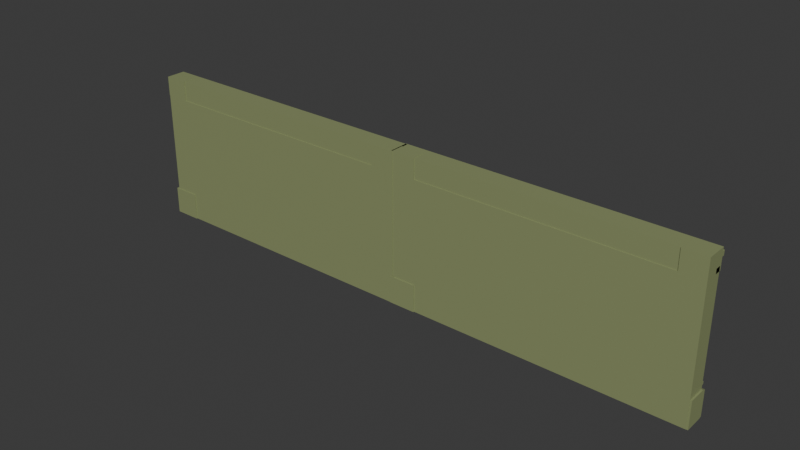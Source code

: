 # Source: InteriorIglesia.blend  (saved by Blender 4.0.36; exported with 4.5.12 LTS)
import bpy
from mathutils import Matrix  # noqa: F401  (used for matrix-valued properties, if any)

bpy.ops.wm.read_factory_settings(use_empty=True)
scene = bpy.context.scene
scene.name = 'Scene'

# ---- collections
col_collection = bpy.data.collections.new('Collection'); scene.collection.children.link(col_collection)

# ---- materials (node trees are filled in below, after node groups)
mat_material_001 = bpy.data.materials.new('Material.001')
mat_material_001.use_transparent_shadow = False

# ---- material node trees
mat_material_001.use_nodes = True; mat_material_001.node_tree.nodes.clear()
_N = mat_material_001.node_tree.nodes; _L = mat_material_001.node_tree.links
n0 = _N.new('ShaderNodeBsdfPrincipled'); n0.name = 'BSDF Principista'; n0.location = (10, 300)
n0.inputs[0].default_value = (0.2596, 0.2979, 0.1388, 1.0)
n0.inputs[3].default_value = 1.45
n1 = _N.new('ShaderNodeOutputMaterial'); n1.name = 'Material'; n1.location = (300, 300)
_L.new(n0.outputs[0], n1.inputs[0])
n1.is_active_output = True

# ---- world
world_world = bpy.data.worlds.new('World'); scene.world = world_world
world_world.use_nodes = True; world_world.node_tree.nodes.clear()
_N = world_world.node_tree.nodes; _L = world_world.node_tree.links
n0 = _N.new('ShaderNodeOutputWorld'); n0.name = 'World Output'; n0.location = (300, 300)
n1 = _N.new('ShaderNodeBackground'); n1.name = 'Background'; n1.location = (10, 300)
n1.inputs[0].default_value = (0.05088, 0.05088, 0.05088, 1.0)
_L.new(n1.outputs[0], n0.inputs[0])
n0.is_active_output = True
world_world.color = (0.05088, 0.05088, 0.05088)
world_world.use_sun_shadow = False
world_world.sun_shadow_jitter_overblur = 0.0

# ---- meshes
me_cubo_001 = bpy.data.meshes.new('Cubo.001')
me_cubo_001.from_pydata([(-6.578, -0.3002, -0.3114), (-6.578, -0.3002, 18.43), (-6.578, 0.3002, -0.3114), (-6.578, 0.3002, 18.43), (6.578, -0.3002, -0.3114), (6.578, -0.3002, 18.43), (6.578, 0.3002, -0.3114), (6.578, 0.3002, 18.43), (5.535, 0.369, -0.3114), (5.536, 0.3002, 18.43), (5.536, -0.3002, -0.3114), (5.536, -0.3002, 18.43), (-5.512, 0.369, -0.3114), (-5.511, -0.3002, 18.43), (-5.511, 0.3002, 18.43), (-5.511, -0.3002, -0.3114), (-6.681, -0.3399, -0.3231), (-6.681, -0.3399, 3.628), (-5.447, -0.3399, -0.3231), (-5.447, -0.3399, 3.628), (5.412, -0.2849, -0.3231), (5.412, -0.2849, 3.628), (6.646, -0.2849, -0.3231), (6.646, -0.2849, 3.628), (-6.681, 0.4987, 3.628), (-6.681, 0.6172, 3.509), (-6.681, 0.544, 3.619), (-6.681, 0.5825, 3.593), (-6.681, 0.6082, 3.554), (-5.447, 0.6172, 3.509), (-5.447, 0.4987, 3.628), (-5.447, 0.6082, 3.554), (-5.447, 0.5825, 3.593), (-5.447, 0.544, 3.619), (5.412, 0.4512, 3.628), (5.41, 0.6726, 3.462), (5.412, 0.5147, 3.615), (5.412, 0.5686, 3.579), (5.412, 0.6046, 3.525), (6.645, 0.6726, 3.462), (6.646, 0.4512, 3.628), (6.646, 0.6046, 3.525), (6.646, 0.5686, 3.579), (6.646, 0.5147, 3.615), (5.41, 0.6726, -0.2153), (5.412, 0.5095, -0.3231), (5.412, 0.609, -0.2566), (5.412, 0.5857, -0.2915), (5.412, 0.5507, -0.3149), (6.646, 0.5095, -0.3231), (6.645, 0.6726, -0.2153), (6.646, 0.5507, -0.3149), (6.646, 0.5857, -0.2915), (6.646, 0.609, -0.2566), (-6.681, 0.6172, -0.1766), (-6.681, 0.4707, -0.3231), (-6.681, 0.61, -0.2218), (-6.681, 0.5892, -0.2627), (-6.681, 0.5568, -0.2951), (-6.681, 0.516, -0.3159), (-5.447, 0.4707, -0.3231), (-5.447, 0.6172, -0.1766), (-5.447, 0.516, -0.3159), (-5.447, 0.5568, -0.2951), (-5.447, 0.5892, -0.2627), (-5.447, 0.61, -0.2218), (-6.577, 0.453, 18.43), (-6.578, 0.4134, -0.3114), (-5.511, 0.4134, -0.3114), (-5.51, 0.453, 18.43), (5.536, 0.5504, 18.43), (6.578, 0.5504, 18.43), (6.578, 0.5504, -0.3114), (5.536, 0.5504, -0.3114), (-6.578, -0.3002, 4.52), (-6.578, 0.3002, 4.52), (6.578, 0.3002, 4.52), (6.578, -0.3002, 4.52), (5.536, -0.3002, 4.52), (5.536, 0.3002, 4.52), (-5.511, 0.3002, 4.52), (-5.511, -0.3002, 4.52), (-6.577, 0.453, 4.52), (-5.51, 0.453, 4.52), (6.578, 0.5504, 4.52), (5.536, 0.5504, 4.52), (-6.578, 0.3002, 4.159), (6.578, 0.3002, 4.159), (6.578, -0.3002, 4.159), (5.536, -0.3002, 4.159), (5.535, 0.369, 4.159), (-5.512, 0.369, 4.159), (-5.511, -0.3002, 4.159), (-6.578, 0.4134, 4.159), (-5.511, 0.4134, 4.159), (6.578, 0.5504, 4.159), (5.536, 0.5504, 4.159), (-6.578, -0.3002, 4.159), (5.536, 0.6208, 4.52), (6.578, 0.6208, 4.52), (-6.578, 0.5133, 4.52), (-5.511, 0.5133, 4.52), (-5.511, 0.4186, 4.52), (5.536, 0.4186, 4.52), (5.536, 0.4186, 4.159), (-5.511, 0.4186, 4.159), (-6.578, 0.5133, 4.159), (-5.511, 0.5133, 4.159), (6.578, 0.6208, 4.159), (5.536, 0.6208, 4.159), (5.536, 0.3002, 20.08), (6.578, 0.3002, 20.08), (6.578, -0.3002, 20.08), (5.536, -0.3002, 20.08), (-6.578, -0.3002, 20.12), (-6.578, 0.3002, 20.12), (-5.511, -0.3002, 20.12), (-5.511, 0.3002, 20.12), (5.536, 0.3002, 19.1), (6.578, 0.3002, 19.1), (5.536, 0.5504, 19.1), (6.578, 0.5504, 19.1), (-6.578, 0.3002, 19.0), (-5.511, 0.3002, 19.0), (-6.578, 0.4134, 19.0), (-5.511, 0.4134, 19.0), (5.536, 0.6258, 18.43), (6.578, 0.6258, 18.43), (5.536, 0.6258, 20.08), (6.578, 0.6258, 20.08), (-6.641, 0.3002, 18.43), (-6.641, 0.3002, 20.08), (-6.641, 0.6258, 18.43), (-6.641, 0.6258, 20.08), (5.536, -0.2651, 18.43), (5.536, -0.2651, 20.08), (-6.641, -0.2651, 18.43), (-6.641, -0.2651, 20.08), (5.536, 0.3002, 20.74), (6.578, 0.3002, 20.74), (6.578, -0.3002, 20.74), (5.536, -0.3002, 20.74), (-6.578, -0.3002, 20.78), (-6.578, 0.3002, 20.78), (-5.511, -0.3002, 20.78), (-5.511, 0.3002, 20.78), (5.536, 0.6258, 20.74), (6.578, 0.6258, 20.74), (-6.641, 0.6258, 20.74), (-6.641, 0.3002, 20.74), (5.536, -0.2651, 20.74), (-6.641, -0.2651, 20.74), (5.536, 0.7416, 20.08), (5.536, 0.7416, 20.74), (6.578, 0.7416, 20.08), (-6.641, 0.7416, 20.08), (6.578, 0.7416, 20.74), (-6.641, 0.7416, 20.74), (5.536, 0.3002, 21.26), (6.578, 0.3002, 21.26), (6.578, -0.3002, 21.26), (5.536, -0.3002, 21.26), (-6.578, -0.3002, 21.3), (-6.578, 0.3002, 21.3), (-5.511, -0.3002, 21.3), (-5.511, 0.3002, 21.3), (5.536, 0.6258, 21.26), (6.578, 0.6258, 21.26), (-6.641, 0.6258, 21.26), (-6.641, 0.3002, 21.26), (5.536, -0.2651, 21.26), (-6.641, -0.2651, 21.26), (6.558, -0.2714, -0.3114), (6.558, -0.2714, 18.43), (6.558, 0.3291, -0.3114), (6.558, 0.3291, 18.43), (19.71, -0.2714, -0.3114), (19.71, -0.2714, 18.43), (19.71, 0.3291, -0.3114), (19.71, 0.3291, 18.43), (18.67, 0.3979, -0.3114), (18.67, 0.3291, 18.43), (18.67, -0.2714, -0.3114), (18.67, -0.2714, 18.43), (7.624, 0.3979, -0.3114), (7.625, -0.2714, 18.43), (7.625, 0.3291, 18.43), (7.625, -0.2714, -0.3114), (6.454, -0.3111, -0.3231), (6.454, -0.3111, 3.628), (7.688, -0.3111, -0.3231), (7.688, -0.3111, 3.628), (18.55, -0.2561, -0.3231), (18.55, -0.2561, 3.628), (19.78, -0.2561, -0.3231), (19.78, -0.2561, 3.628), (6.454, 0.5275, 3.628), (6.454, 0.6461, 3.509), (6.454, 0.5729, 3.619), (6.454, 0.6113, 3.593), (6.454, 0.637, 3.554), (7.688, 0.6461, 3.509), (7.688, 0.5275, 3.628), (7.688, 0.637, 3.554), (7.688, 0.6113, 3.593), (7.688, 0.5729, 3.619), (18.55, 0.4801, 3.628), (18.55, 0.7015, 3.462), (18.55, 0.5436, 3.615), (18.55, 0.5974, 3.579), (18.55, 0.6334, 3.525), (19.78, 0.7015, 3.462), (19.78, 0.4801, 3.628), (19.78, 0.6334, 3.525), (19.78, 0.5974, 3.579), (19.78, 0.5436, 3.615), (18.55, 0.7015, -0.2153), (18.55, 0.5383, -0.3231), (18.55, 0.6379, -0.2566), (18.55, 0.6145, -0.2915), (18.55, 0.5796, -0.3149), (19.78, 0.5383, -0.3231), (19.78, 0.7015, -0.2153), (19.78, 0.5796, -0.3149), (19.78, 0.6145, -0.2915), (19.78, 0.6379, -0.2566), (6.454, 0.6461, -0.1766), (6.454, 0.4996, -0.3231), (6.454, 0.6389, -0.2218), (6.454, 0.6181, -0.2627), (6.454, 0.5857, -0.2951), (6.454, 0.5448, -0.3159), (7.688, 0.4996, -0.3231), (7.688, 0.6461, -0.1766), (7.688, 0.5448, -0.3159), (7.688, 0.5857, -0.2951), (7.688, 0.6181, -0.2627), (7.688, 0.6389, -0.2218), (6.558, 0.4818, 18.43), (6.558, 0.4422, -0.3114), (7.625, 0.4422, -0.3114), (7.625, 0.4818, 18.43), (18.67, 0.5792, 18.43), (19.71, 0.5792, 18.43), (19.71, 0.5792, -0.3114), (18.67, 0.5792, -0.3114), (6.558, -0.2714, 4.52), (6.558, 0.3291, 4.52), (19.71, 0.3291, 4.52), (19.71, -0.2714, 4.52), (18.67, -0.2714, 4.52), (18.67, 0.3291, 4.52), (7.625, 0.3291, 4.52), (7.625, -0.2714, 4.52), (6.558, 0.4818, 4.52), (7.625, 0.4818, 4.52), (19.71, 0.5792, 4.52), (18.67, 0.5792, 4.52), (6.558, 0.3291, 4.159), (19.71, 0.3291, 4.159), (19.71, -0.2714, 4.159), (18.67, -0.2714, 4.159), (18.67, 0.3979, 4.159), (7.624, 0.3979, 4.159), (7.625, -0.2714, 4.159), (6.558, 0.4422, 4.159), (7.625, 0.4422, 4.159), (19.71, 0.5792, 4.159), (18.67, 0.5792, 4.159), (6.558, -0.2714, 4.159), (18.67, 0.6497, 4.52), (19.71, 0.6497, 4.52), (6.558, 0.5421, 4.52), (7.625, 0.5421, 4.52), (7.625, 0.4474, 4.52), (18.67, 0.4474, 4.52), (18.67, 0.4474, 4.159), (7.625, 0.4474, 4.159), (6.558, 0.5421, 4.159), (7.625, 0.5421, 4.159), (19.71, 0.6497, 4.159), (18.67, 0.6497, 4.159), (18.67, 0.3291, 20.08), (19.71, 0.3291, 20.08), (19.71, -0.2714, 20.08), (18.67, -0.2714, 20.08), (6.558, -0.2714, 20.12), (6.558, 0.3291, 20.12), (7.625, -0.2714, 20.12), (7.625, 0.3291, 20.12), (18.67, 0.3291, 19.1), (19.71, 0.3291, 19.1), (18.67, 0.5792, 19.1), (19.71, 0.5792, 19.1), (6.558, 0.3291, 19.0), (7.625, 0.3291, 19.0), (6.558, 0.4422, 19.0), (7.625, 0.4422, 19.0), (18.67, 0.6547, 18.43), (19.71, 0.6547, 18.43), (18.67, 0.6547, 20.08), (19.71, 0.6547, 20.08), (6.494, 0.3291, 18.43), (6.494, 0.3291, 20.08), (6.494, 0.6547, 18.43), (6.494, 0.6547, 20.08), (18.67, -0.2363, 18.43), (18.67, -0.2363, 20.08), (6.494, -0.2363, 18.43), (6.494, -0.2363, 20.08), (18.67, 0.3291, 20.74), (19.71, 0.3291, 20.74), (19.71, -0.2714, 20.74), (18.67, -0.2714, 20.74), (6.558, -0.2714, 20.78), (6.558, 0.3291, 20.78), (7.625, -0.2714, 20.78), (7.625, 0.3291, 20.78), (18.67, 0.6547, 20.74), (19.71, 0.6547, 20.74), (6.494, 0.6547, 20.74), (6.494, 0.3291, 20.74), (18.67, -0.2363, 20.74), (6.494, -0.2363, 20.74), (18.67, 0.7705, 20.08), (18.67, 0.7705, 20.74), (19.71, 0.7705, 20.08), (6.494, 0.7705, 20.08), (19.71, 0.7705, 20.74), (6.494, 0.7705, 20.74), (18.67, 0.3291, 21.26), (19.71, 0.3291, 21.26), (19.71, -0.2714, 21.26), (18.67, -0.2714, 21.26), (6.558, -0.2714, 21.3), (6.558, 0.3291, 21.3), (7.625, -0.2714, 21.3), (7.625, 0.3291, 21.3), (18.67, 0.6547, 21.26), (19.71, 0.6547, 21.26), (6.494, 0.6547, 21.26), (6.494, 0.3291, 21.26), (18.67, -0.2363, 21.26), (6.494, -0.2363, 21.26)], [], [(74, 1, 3, 75), (6, 8, 73, 72), (76, 7, 5, 77), (81, 13, 1, 74), (8, 6, 4, 10), (13, 14, 117, 116), (5, 7, 111, 112), (12, 8, 10, 15), (77, 5, 11, 78), (80, 14, 9, 79), (75, 3, 66, 82), (2, 12, 15, 0), (9, 14, 13, 11), (78, 11, 13, 81), (60, 62, 63, 64, 65, 61, 29, 31, 32, 33, 30, 19, 18), (18, 19, 17, 16), (54, 25, 29, 61), (55, 60, 18, 16), (49, 51, 52, 53, 50, 39, 41, 42, 43, 40, 23, 22), (22, 23, 21, 20), (44, 35, 39, 50), (45, 49, 22, 20), (24, 30, 33, 26), (26, 33, 32, 27), (27, 32, 31, 28), (28, 31, 29, 25), (30, 24, 17, 19), (34, 40, 43, 36), (36, 43, 42, 37), (37, 42, 41, 38), (38, 41, 39, 35), (40, 34, 21, 23), (49, 45, 48, 51), (51, 48, 47, 52), (52, 47, 46, 53), (53, 46, 44, 50), (20, 21, 34, 36, 37, 38, 35, 44, 46, 47, 48, 45), (60, 55, 59, 62), (62, 59, 58, 63), (63, 58, 57, 64), (64, 57, 56, 65), (65, 56, 54, 61), (16, 17, 24, 26, 27, 28, 25, 54, 56, 57, 58, 59, 55), (82, 66, 69, 83), (12, 2, 67, 68), (91, 12, 68, 94), (3, 14, 123, 122), (85, 70, 71, 84), (79, 9, 70, 85), (87, 6, 72, 95), (70, 9, 118, 120), (7, 76, 84, 71), (90, 79, 85, 96), (82, 83, 101, 100), (14, 80, 83, 69), (84, 95, 108, 99), (89, 78, 81, 92), (86, 75, 82, 93), (94, 93, 106, 107), (88, 77, 78, 89), (92, 81, 74, 97), (87, 76, 77, 88), (97, 74, 75, 86), (0, 97, 86, 2), (6, 87, 88, 4), (15, 92, 97, 0), (4, 88, 89, 10), (12, 91, 90, 8), (2, 86, 93, 67), (10, 89, 92, 15), (67, 93, 94, 68), (73, 96, 95, 72), (8, 90, 96, 73), (76, 87, 95, 84), (80, 91, 94, 83), (109, 98, 99, 108), (106, 100, 101, 107), (105, 102, 103, 104), (90, 91, 105, 104), (95, 96, 109, 108), (96, 85, 98, 109), (93, 82, 100, 106), (85, 84, 99, 98), (79, 90, 104, 103), (83, 94, 107, 101), (91, 80, 102, 105), (80, 79, 103, 102), (137, 135, 150, 151), (11, 5, 112, 113), (111, 7, 127, 129), (9, 11, 113, 110), (133, 131, 149, 148), (3, 1, 114, 115), (1, 13, 116, 114), (14, 3, 115, 117), (118, 119, 121, 120), (9, 7, 119, 118), (71, 70, 120, 121), (7, 71, 121, 119), (122, 123, 125, 124), (14, 69, 125, 123), (66, 3, 122, 124), (69, 66, 124, 125), (127, 126, 128, 129), (116, 117, 145, 144), (147, 129, 154, 156), (7, 9, 126, 127), (130, 131, 133, 132), (110, 113, 141, 138), (126, 9, 130, 132), (128, 126, 132, 133), (134, 135, 137, 136), (9, 110, 135, 134), (131, 130, 136, 137), (130, 9, 134, 136), (146, 148, 168, 166), (142, 144, 164, 162), (143, 142, 162, 163), (148, 149, 169, 168), (138, 141, 161, 158), (111, 129, 147, 139), (131, 137, 151, 149), (115, 114, 142, 143), (112, 111, 139, 140), (135, 110, 138, 150), (114, 116, 144, 142), (146, 147, 156, 153), (113, 112, 140, 141), (117, 115, 143, 145), (154, 152, 153, 156), (152, 155, 157, 153), (148, 146, 153, 157), (128, 133, 155, 152), (133, 148, 157, 155), (129, 128, 152, 154), (159, 158, 161, 160), (165, 163, 162, 164), (158, 159, 167, 166), (158, 169, 171, 170), (158, 166, 168, 169), (145, 143, 163, 165), (151, 150, 170, 171), (144, 145, 165, 164), (149, 151, 171, 169), (147, 146, 166, 167), (140, 139, 159, 160), (150, 138, 158, 170), (139, 147, 167, 159), (141, 140, 160, 161), (246, 173, 175, 247), (178, 180, 245, 244), (248, 179, 177, 249), (253, 185, 173, 246), (180, 178, 176, 182), (185, 186, 289, 288), (177, 179, 283, 284), (184, 180, 182, 187), (249, 177, 183, 250), (252, 186, 181, 251), (247, 175, 238, 254), (174, 184, 187, 172), (181, 186, 185, 183), (250, 183, 185, 253), (232, 234, 235, 236, 237, 233, 201, 203, 204, 205, 202, 191, 190), (190, 191, 189, 188), (226, 197, 201, 233), (227, 232, 190, 188), (221, 223, 224, 225, 222, 211, 213, 214, 215, 212, 195, 194), (194, 195, 193, 192), (216, 207, 211, 222), (217, 221, 194, 192), (196, 202, 205, 198), (198, 205, 204, 199), (199, 204, 203, 200), (200, 203, 201, 197), (202, 196, 189, 191), (206, 212, 215, 208), (208, 215, 214, 209), (209, 214, 213, 210), (210, 213, 211, 207), (212, 206, 193, 195), (221, 217, 220, 223), (223, 220, 219, 224), (224, 219, 218, 225), (225, 218, 216, 222), (192, 193, 206, 208, 209, 210, 207, 216, 218, 219, 220, 217), (232, 227, 231, 234), (234, 231, 230, 235), (235, 230, 229, 236), (236, 229, 228, 237), (237, 228, 226, 233), (188, 189, 196, 198, 199, 200, 197, 226, 228, 229, 230, 231, 227), (254, 238, 241, 255), (184, 174, 239, 240), (263, 184, 240, 266), (175, 186, 295, 294), (257, 242, 243, 256), (251, 181, 242, 257), (259, 178, 244, 267), (242, 181, 290, 292), (179, 248, 256, 243), (262, 251, 257, 268), (254, 255, 273, 272), (186, 252, 255, 241), (256, 267, 280, 271), (261, 250, 253, 264), (258, 247, 254, 265), (266, 265, 278, 279), (260, 249, 250, 261), (264, 253, 246, 269), (259, 248, 249, 260), (269, 246, 247, 258), (172, 269, 258, 174), (178, 259, 260, 176), (187, 264, 269, 172), (176, 260, 261, 182), (184, 263, 262, 180), (174, 258, 265, 239), (182, 261, 264, 187), (239, 265, 266, 240), (245, 268, 267, 244), (180, 262, 268, 245), (248, 259, 267, 256), (252, 263, 266, 255), (281, 270, 271, 280), (278, 272, 273, 279), (277, 274, 275, 276), (262, 263, 277, 276), (267, 268, 281, 280), (268, 257, 270, 281), (265, 254, 272, 278), (257, 256, 271, 270), (251, 262, 276, 275), (255, 266, 279, 273), (263, 252, 274, 277), (252, 251, 275, 274), (309, 307, 322, 323), (183, 177, 284, 285), (283, 179, 299, 301), (181, 183, 285, 282), (305, 303, 321, 320), (175, 173, 286, 287), (173, 185, 288, 286), (186, 175, 287, 289), (290, 291, 293, 292), (181, 179, 291, 290), (243, 242, 292, 293), (179, 243, 293, 291), (294, 295, 297, 296), (186, 241, 297, 295), (238, 175, 294, 296), (241, 238, 296, 297), (299, 298, 300, 301), (288, 289, 317, 316), (319, 301, 326, 328), (179, 181, 298, 299), (302, 303, 305, 304), (282, 285, 313, 310), (298, 181, 302, 304), (300, 298, 304, 305), (306, 307, 309, 308), (181, 282, 307, 306), (303, 302, 308, 309), (302, 181, 306, 308), (318, 320, 340, 338), (314, 316, 336, 334), (315, 314, 334, 335), (320, 321, 341, 340), (310, 313, 333, 330), (283, 301, 319, 311), (303, 309, 323, 321), (287, 286, 314, 315), (284, 283, 311, 312), (307, 282, 310, 322), (286, 288, 316, 314), (318, 319, 328, 325), (285, 284, 312, 313), (289, 287, 315, 317), (326, 324, 325, 328), (324, 327, 329, 325), (320, 318, 325, 329), (300, 305, 327, 324), (305, 320, 329, 327), (301, 300, 324, 326), (331, 330, 333, 332), (337, 335, 334, 336), (330, 331, 339, 338), (330, 341, 343, 342), (330, 338, 340, 341), (317, 315, 335, 337), (323, 322, 342, 343), (316, 317, 337, 336), (321, 323, 343, 341), (319, 318, 338, 339), (312, 311, 331, 332), (322, 310, 330, 342), (311, 319, 339, 331), (313, 312, 332, 333)])
_uv = me_cubo_001.uv_layers.new(name='MapaUV')
_uv.uv.foreach_set('vector', [0.4395, 0.0, 0.625, 0.0, 0.625, 0.25, 0.4395, 0.25, 0.375, 0.5, 0.3552, 0.5, 0.3552, 0.5, 0.375, 0.5, 0.4395, 0.5, 0.625, 0.5, 0.625, 0.75, 0.4395, 0.75, 0.4395, 0.9797, 0.625, 0.9797, 0.625, 1.0, 0.4395, 1.0, 0.3552, 0.5, 0.375, 0.5, 0.375, 0.75, 0.3552, 0.75, 0.8547, 0.75, 0.8547, 0.5, 0.8547, 0.5, 0.8547, 0.75, 0.625, 0.75, 0.625, 0.5, 0.625, 0.5, 0.625, 0.75, 0.1453, 0.5, 0.3552, 0.5, 0.3552, 0.75, 0.1453, 0.75, 0.4395, 0.75, 0.625, 0.75, 0.625, 0.7698, 0.4395, 0.7698, 0.4395, 0.2703, 0.625, 0.2703, 0.625, 0.4802, 0.4395, 0.4802, 0.4395, 0.25, 0.625, 0.25, 0.625, 0.25, 0.4395, 0.25, 0.125, 0.5, 0.1453, 0.5, 0.1453, 0.75, 0.125, 0.75, 0.6448, 0.5, 0.8547, 0.5, 0.8547, 0.75, 0.6448, 0.75, 0.4395, 0.7698, 0.625, 0.7698, 0.625, 0.9797, 0.4395, 0.9797, 0.375, 0.5297, 0.3755, 0.5205, 0.3768, 0.5122, 0.3788, 0.5057, 0.3814, 0.5015, 0.3843, 0.5, 0.6175, 0.5, 0.6204, 0.5018, 0.6228, 0.507, 0.6244, 0.5148, 0.625, 0.524, 0.625, 0.75, 0.375, 0.75, 0.375, 0.75, 0.625, 0.75, 0.625, 1.0, 0.375, 1.0, 0.3843, 0.25, 0.6175, 0.25, 0.6175, 0.5, 0.3843, 0.5, 0.125, 0.5297, 0.375, 0.5297, 0.375, 0.75, 0.125, 0.75, 0.375, 0.5218, 0.3755, 0.5135, 0.377, 0.5064, 0.3792, 0.5017, 0.3818, 0.5, 0.6145, 0.5, 0.6185, 0.5026, 0.6219, 0.5098, 0.6242, 0.5208, 0.625, 0.5336, 0.625, 0.75, 0.375, 0.75, 0.375, 0.75, 0.625, 0.75, 0.625, 1.0, 0.375, 1.0, 0.3818, 0.25, 0.6145, 0.25, 0.6145, 0.5, 0.3818, 0.5, 0.125, 0.5218, 0.375, 0.5218, 0.375, 0.75, 0.125, 0.75, 0.875, 0.524, 0.625, 0.524, 0.625, 0.5148, 0.875, 0.5148, 0.875, 0.5148, 0.625, 0.5148, 0.625, 0.5, 0.875, 0.5, 0.625, 0.25, 0.625, 0.5, 0.6204, 0.5, 0.6204, 0.25, 0.6204, 0.25, 0.6204, 0.5, 0.6175, 0.5, 0.6175, 0.25, 0.625, 0.524, 0.875, 0.524, 0.875, 0.75, 0.625, 0.75, 0.875, 0.5336, 0.625, 0.5336, 0.625, 0.5208, 0.875, 0.5208, 0.875, 0.5208, 0.625, 0.5208, 0.625, 0.5, 0.875, 0.5, 0.625, 0.25, 0.625, 0.5, 0.6185, 0.5, 0.6185, 0.25, 0.6185, 0.25, 0.6185, 0.5, 0.6145, 0.5, 0.6145, 0.25, 0.625, 0.5336, 0.875, 0.5336, 0.875, 0.75, 0.625, 0.75, 0.375, 0.5218, 0.125, 0.5218, 0.125, 0.5135, 0.375, 0.5135, 0.375, 0.5135, 0.125, 0.5135, 0.125, 0.5, 0.375, 0.5, 0.375, 0.5, 0.375, 0.25, 0.3792, 0.25, 0.3792, 0.5, 0.3792, 0.5, 0.3792, 0.25, 0.3818, 0.25, 0.3818, 0.5, 0.375, 0.0, 0.625, 0.0, 0.625, 0.2164, 0.6242, 0.2292, 0.6219, 0.2402, 0.6185, 0.2474, 0.6145, 0.25, 0.3818, 0.25, 0.3792, 0.2483, 0.377, 0.2436, 0.3755, 0.2365, 0.375, 0.2282, 0.375, 0.5297, 0.125, 0.5297, 0.125, 0.5205, 0.375, 0.5205, 0.375, 0.5205, 0.125, 0.5205, 0.125, 0.5122, 0.375, 0.5122, 0.375, 0.5122, 0.125, 0.5122, 0.125, 0.5, 0.375, 0.5, 0.375, 0.5, 0.375, 0.25, 0.3814, 0.25, 0.3814, 0.5, 0.3814, 0.5, 0.3814, 0.25, 0.3843, 0.25, 0.3843, 0.5, 0.375, 0.0, 0.625, 0.0, 0.625, 0.226, 0.6244, 0.2352, 0.6228, 0.243, 0.6204, 0.2482, 0.6175, 0.25, 0.3843, 0.25, 0.3814, 0.2485, 0.3788, 0.2443, 0.3768, 0.2378, 0.3755, 0.2295, 0.375, 0.2203, 0.4395, 0.25, 0.625, 0.25, 0.625, 0.2703, 0.4395, 0.2703, 0.1453, 0.5, 0.125, 0.5, 0.125, 0.5, 0.1453, 0.5, 0.4347, 0.2703, 0.375, 0.2703, 0.375, 0.2703, 0.4347, 0.2703, 0.875, 0.5, 0.8547, 0.5, 0.8547, 0.5, 0.875, 0.5, 0.4395, 0.4802, 0.625, 0.4802, 0.625, 0.5, 0.4395, 0.5, 0.4395, 0.4802, 0.625, 0.4802, 0.625, 0.4802, 0.4395, 0.4802, 0.4347, 0.5, 0.375, 0.5, 0.375, 0.5, 0.4347, 0.5, 0.625, 0.4802, 0.625, 0.4802, 0.625, 0.4802, 0.625, 0.4802, 0.625, 0.5, 0.4395, 0.5, 0.4395, 0.5, 0.625, 0.5, 0.4347, 0.4802, 0.4395, 0.4802, 0.4395, 0.4802, 0.4347, 0.4802, 0.4395, 0.25, 0.4395, 0.2703, 0.4395, 0.2703, 0.4395, 0.25, 0.625, 0.2703, 0.4395, 0.2703, 0.4395, 0.2703, 0.625, 0.2703, 0.4395, 0.5, 0.4347, 0.5, 0.4347, 0.5, 0.4395, 0.5, 0.4347, 0.7698, 0.4395, 0.7698, 0.4395, 0.9797, 0.4347, 0.9797, 0.4347, 0.25, 0.4395, 0.25, 0.4395, 0.25, 0.4347, 0.25, 0.4347, 0.2703, 0.4347, 0.25, 0.4347, 0.25, 0.4347, 0.2703, 0.4347, 0.75, 0.4395, 0.75, 0.4395, 0.7698, 0.4347, 0.7698, 0.4347, 0.9797, 0.4395, 0.9797, 0.4395, 1.0, 0.4347, 1.0, 0.4347, 0.5, 0.4395, 0.5, 0.4395, 0.75, 0.4347, 0.75, 0.4347, 0.0, 0.4395, 0.0, 0.4395, 0.25, 0.4347, 0.25, 0.375, 0.0, 0.4347, 0.0, 0.4347, 0.25, 0.375, 0.25, 0.375, 0.5, 0.4347, 0.5, 0.4347, 0.75, 0.375, 0.75, 0.375, 0.9797, 0.4347, 0.9797, 0.4347, 1.0, 0.375, 1.0, 0.375, 0.75, 0.4347, 0.75, 0.4347, 0.7698, 0.375, 0.7698, 0.375, 0.2703, 0.4347, 0.2703, 0.4347, 0.4802, 0.375, 0.4802, 0.375, 0.25, 0.4347, 0.25, 0.4347, 0.25, 0.375, 0.25, 0.375, 0.7698, 0.4347, 0.7698, 0.4347, 0.9797, 0.375, 0.9797, 0.375, 0.25, 0.4347, 0.25, 0.4347, 0.2703, 0.375, 0.2703, 0.375, 0.4802, 0.4347, 0.4802, 0.4347, 0.5, 0.375, 0.5, 0.375, 0.4802, 0.4347, 0.4802, 0.4347, 0.4802, 0.375, 0.4802, 0.4395, 0.5, 0.4347, 0.5, 0.4347, 0.5, 0.4395, 0.5, 0.4395, 0.2703, 0.4347, 0.2703, 0.4347, 0.2703, 0.4395, 0.2703, 0.4347, 0.4802, 0.4395, 0.4802, 0.4395, 0.5, 0.4347, 0.5, 0.4347, 0.25, 0.4395, 0.25, 0.4395, 0.2703, 0.4347, 0.2703, 0.4347, 0.2703, 0.4395, 0.2703, 0.4395, 0.4802, 0.4347, 0.4802, 0.4347, 0.4802, 0.4347, 0.2703, 0.4347, 0.2703, 0.4347, 0.4802, 0.4347, 0.5, 0.4347, 0.4802, 0.4347, 0.4802, 0.4347, 0.5, 0.4347, 0.4802, 0.4395, 0.4802, 0.4395, 0.4802, 0.4347, 0.4802, 0.4347, 0.25, 0.4395, 0.25, 0.4395, 0.25, 0.4347, 0.25, 0.4395, 0.4802, 0.4395, 0.5, 0.4395, 0.5, 0.4395, 0.4802, 0.4395, 0.4802, 0.4347, 0.4802, 0.4347, 0.4802, 0.4395, 0.4802, 0.4395, 0.2703, 0.4347, 0.2703, 0.4347, 0.2703, 0.4395, 0.2703, 0.4347, 0.2703, 0.4395, 0.2703, 0.4395, 0.2703, 0.4347, 0.2703, 0.4395, 0.2703, 0.4395, 0.4802, 0.4395, 0.4802, 0.4395, 0.2703, 0.6448, 0.5, 0.6448, 0.5, 0.6448, 0.5, 0.6448, 0.5, 0.625, 0.7698, 0.625, 0.75, 0.625, 0.75, 0.625, 0.7698, 0.625, 0.5, 0.625, 0.5, 0.625, 0.5, 0.625, 0.5, 0.6448, 0.5, 0.6448, 0.75, 0.6448, 0.75, 0.6448, 0.5, 0.6448, 0.5, 0.6448, 0.5, 0.6448, 0.5, 0.6448, 0.5, 0.625, 0.25, 0.625, 0.0, 0.625, 0.0, 0.625, 0.25, 0.625, 1.0, 0.625, 0.9797, 0.625, 0.9797, 0.625, 1.0, 0.8547, 0.5, 0.875, 0.5, 0.875, 0.5, 0.8547, 0.5, 0.6448, 0.5, 0.625, 0.5, 0.625, 0.5, 0.6448, 0.5, 0.6448, 0.5, 0.625, 0.5, 0.625, 0.5, 0.6448, 0.5, 0.625, 0.5, 0.625, 0.4802, 0.625, 0.4802, 0.625, 0.5, 0.625, 0.5, 0.625, 0.5, 0.625, 0.5, 0.625, 0.5, 0.875, 0.5, 0.8547, 0.5, 0.8547, 0.5, 0.875, 0.5, 0.625, 0.2703, 0.625, 0.2703, 0.625, 0.2703, 0.625, 0.2703, 0.625, 0.25, 0.625, 0.25, 0.625, 0.25, 0.625, 0.25, 0.625, 0.2703, 0.625, 0.25, 0.625, 0.25, 0.625, 0.2703, 0.625, 0.5, 0.6448, 0.5, 0.6448, 0.5, 0.625, 0.5, 0.8547, 0.75, 0.8547, 0.5, 0.8547, 0.5, 0.8547, 0.75, 0.625, 0.5, 0.625, 0.5, 0.625, 0.5, 0.625, 0.5, 0.625, 0.5, 0.6448, 0.5, 0.6448, 0.5, 0.625, 0.5, 0.6448, 0.5, 0.6448, 0.5, 0.6448, 0.5, 0.6448, 0.5, 0.6448, 0.5, 0.6448, 0.75, 0.6448, 0.75, 0.6448, 0.5, 0.6448, 0.5, 0.6448, 0.5, 0.6448, 0.5, 0.6448, 0.5, 0.6448, 0.5, 0.6448, 0.5, 0.6448, 0.5, 0.6448, 0.5, 0.6448, 0.5, 0.6448, 0.5, 0.6448, 0.5, 0.6448, 0.5, 0.6448, 0.5, 0.6448, 0.5, 0.6448, 0.5, 0.6448, 0.5, 0.6448, 0.5, 0.6448, 0.5, 0.6448, 0.5, 0.6448, 0.5, 0.6448, 0.5, 0.6448, 0.5, 0.6448, 0.5, 0.6448, 0.5, 0.6448, 0.5, 0.6448, 0.5, 0.6448, 0.5, 0.6448, 0.5, 0.625, 1.0, 0.625, 0.9797, 0.625, 0.9797, 0.625, 1.0, 0.625, 0.25, 0.625, 0.0, 0.625, 0.0, 0.625, 0.25, 0.6448, 0.5, 0.6448, 0.5, 0.6448, 0.5, 0.6448, 0.5, 0.6448, 0.5, 0.6448, 0.75, 0.6448, 0.75, 0.6448, 0.5, 0.625, 0.5, 0.625, 0.5, 0.625, 0.5, 0.625, 0.5, 0.6448, 0.5, 0.6448, 0.5, 0.6448, 0.5, 0.6448, 0.5, 0.625, 0.25, 0.625, 0.0, 0.625, 0.0, 0.625, 0.25, 0.625, 0.75, 0.625, 0.5, 0.625, 0.5, 0.625, 0.75, 0.6448, 0.5, 0.6448, 0.5, 0.6448, 0.5, 0.6448, 0.5, 0.625, 1.0, 0.625, 0.9797, 0.625, 0.9797, 0.625, 1.0, 0.6448, 0.5, 0.625, 0.5, 0.625, 0.5, 0.6448, 0.5, 0.625, 0.7698, 0.625, 0.75, 0.625, 0.75, 0.625, 0.7698, 0.8547, 0.5, 0.875, 0.5, 0.875, 0.5, 0.8547, 0.5, 0.625, 0.5, 0.6448, 0.5, 0.6448, 0.5, 0.625, 0.5, 0.6448, 0.5, 0.6448, 0.5, 0.6448, 0.5, 0.6448, 0.5, 0.6448, 0.5, 0.6448, 0.5, 0.6448, 0.5, 0.6448, 0.5, 0.6448, 0.5, 0.6448, 0.5, 0.6448, 0.5, 0.6448, 0.5, 0.6448, 0.5, 0.6448, 0.5, 0.6448, 0.5, 0.6448, 0.5, 0.625, 0.5, 0.6448, 0.5, 0.6448, 0.5, 0.625, 0.5, 0.625, 0.5, 0.6448, 0.5, 0.6448, 0.75, 0.625, 0.75, 0.8547, 0.5, 0.875, 0.5, 0.875, 0.75, 0.8547, 0.75, 0.6448, 0.5, 0.625, 0.5, 0.625, 0.5, 0.6448, 0.5, 0.6448, 0.5, 0.6448, 0.5, 0.6448, 0.5, 0.6448, 0.5, 0.6448, 0.5, 0.6448, 0.5, 0.6448, 0.5, 0.6448, 0.5, 0.8547, 0.5, 0.875, 0.5, 0.875, 0.5, 0.8547, 0.5, 0.6448, 0.5, 0.6448, 0.5, 0.6448, 0.5, 0.6448, 0.5, 0.8547, 0.75, 0.8547, 0.5, 0.8547, 0.5, 0.8547, 0.75, 0.6448, 0.5, 0.6448, 0.5, 0.6448, 0.5, 0.6448, 0.5, 0.625, 0.5, 0.6448, 0.5, 0.6448, 0.5, 0.625, 0.5, 0.625, 0.75, 0.625, 0.5, 0.625, 0.5, 0.625, 0.75, 0.6448, 0.5, 0.6448, 0.5, 0.6448, 0.5, 0.6448, 0.5, 0.625, 0.5, 0.625, 0.5, 0.625, 0.5, 0.625, 0.5, 0.625, 0.7698, 0.625, 0.75, 0.625, 0.75, 0.625, 0.7698, 0.4395, 0.0, 0.625, 0.0, 0.625, 0.25, 0.4395, 0.25, 0.375, 0.5, 0.3552, 0.5, 0.3552, 0.5, 0.375, 0.5, 0.4395, 0.5, 0.625, 0.5, 0.625, 0.75, 0.4395, 0.75, 0.4395, 0.9797, 0.625, 0.9797, 0.625, 1.0, 0.4395, 1.0, 0.3552, 0.5, 0.375, 0.5, 0.375, 0.75, 0.3552, 0.75, 0.8547, 0.75, 0.8547, 0.5, 0.8547, 0.5, 0.8547, 0.75, 0.625, 0.75, 0.625, 0.5, 0.625, 0.5, 0.625, 0.75, 0.1453, 0.5, 0.3552, 0.5, 0.3552, 0.75, 0.1453, 0.75, 0.4395, 0.75, 0.625, 0.75, 0.625, 0.7698, 0.4395, 0.7698, 0.4395, 0.2703, 0.625, 0.2703, 0.625, 0.4802, 0.4395, 0.4802, 0.4395, 0.25, 0.625, 0.25, 0.625, 0.25, 0.4395, 0.25, 0.125, 0.5, 0.1453, 0.5, 0.1453, 0.75, 0.125, 0.75, 0.6448, 0.5, 0.8547, 0.5, 0.8547, 0.75, 0.6448, 0.75, 0.4395, 0.7698, 0.625, 0.7698, 0.625, 0.9797, 0.4395, 0.9797, 0.375, 0.5297, 0.3755, 0.5205, 0.3768, 0.5122, 0.3788, 0.5057, 0.3814, 0.5015, 0.3843, 0.5, 0.6175, 0.5, 0.6204, 0.5018, 0.6228, 0.507, 0.6244, 0.5148, 0.625, 0.524, 0.625, 0.75, 0.375, 0.75, 0.375, 0.75, 0.625, 0.75, 0.625, 1.0, 0.375, 1.0, 0.3843, 0.25, 0.6175, 0.25, 0.6175, 0.5, 0.3843, 0.5, 0.125, 0.5297, 0.375, 0.5297, 0.375, 0.75, 0.125, 0.75, 0.375, 0.5218, 0.3755, 0.5135, 0.377, 0.5064, 0.3792, 0.5017, 0.3818, 0.5, 0.6145, 0.5, 0.6185, 0.5026, 0.6219, 0.5098, 0.6242, 0.5208, 0.625, 0.5336, 0.625, 0.75, 0.375, 0.75, 0.375, 0.75, 0.625, 0.75, 0.625, 1.0, 0.375, 1.0, 0.3818, 0.25, 0.6145, 0.25, 0.6145, 0.5, 0.3818, 0.5, 0.125, 0.5218, 0.375, 0.5218, 0.375, 0.75, 0.125, 0.75, 0.875, 0.524, 0.625, 0.524, 0.625, 0.5148, 0.875, 0.5148, 0.875, 0.5148, 0.625, 0.5148, 0.625, 0.5, 0.875, 0.5, 0.625, 0.25, 0.625, 0.5, 0.6204, 0.5, 0.6204, 0.25, 0.6204, 0.25, 0.6204, 0.5, 0.6175, 0.5, 0.6175, 0.25, 0.625, 0.524, 0.875, 0.524, 0.875, 0.75, 0.625, 0.75, 0.875, 0.5336, 0.625, 0.5336, 0.625, 0.5208, 0.875, 0.5208, 0.875, 0.5208, 0.625, 0.5208, 0.625, 0.5, 0.875, 0.5, 0.625, 0.25, 0.625, 0.5, 0.6185, 0.5, 0.6185, 0.25, 0.6185, 0.25, 0.6185, 0.5, 0.6145, 0.5, 0.6145, 0.25, 0.625, 0.5336, 0.875, 0.5336, 0.875, 0.75, 0.625, 0.75, 0.375, 0.5218, 0.125, 0.5218, 0.125, 0.5135, 0.375, 0.5135, 0.375, 0.5135, 0.125, 0.5135, 0.125, 0.5, 0.375, 0.5, 0.375, 0.5, 0.375, 0.25, 0.3792, 0.25, 0.3792, 0.5, 0.3792, 0.5, 0.3792, 0.25, 0.3818, 0.25, 0.3818, 0.5, 0.375, 0.0, 0.625, 0.0, 0.625, 0.2164, 0.6242, 0.2292, 0.6219, 0.2402, 0.6185, 0.2474, 0.6145, 0.25, 0.3818, 0.25, 0.3792, 0.2483, 0.377, 0.2436, 0.3755, 0.2365, 0.375, 0.2282, 0.375, 0.5297, 0.125, 0.5297, 0.125, 0.5205, 0.375, 0.5205, 0.375, 0.5205, 0.125, 0.5205, 0.125, 0.5122, 0.375, 0.5122, 0.375, 0.5122, 0.125, 0.5122, 0.125, 0.5, 0.375, 0.5, 0.375, 0.5, 0.375, 0.25, 0.3814, 0.25, 0.3814, 0.5, 0.3814, 0.5, 0.3814, 0.25, 0.3843, 0.25, 0.3843, 0.5, 0.375, 0.0, 0.625, 0.0, 0.625, 0.226, 0.6244, 0.2352, 0.6228, 0.243, 0.6204, 0.2482, 0.6175, 0.25, 0.3843, 0.25, 0.3814, 0.2485, 0.3788, 0.2443, 0.3768, 0.2378, 0.3755, 0.2295, 0.375, 0.2203, 0.4395, 0.25, 0.625, 0.25, 0.625, 0.2703, 0.4395, 0.2703, 0.1453, 0.5, 0.125, 0.5, 0.125, 0.5, 0.1453, 0.5, 0.4347, 0.2703, 0.375, 0.2703, 0.375, 0.2703, 0.4347, 0.2703, 0.875, 0.5, 0.8547, 0.5, 0.8547, 0.5, 0.875, 0.5, 0.4395, 0.4802, 0.625, 0.4802, 0.625, 0.5, 0.4395, 0.5, 0.4395, 0.4802, 0.625, 0.4802, 0.625, 0.4802, 0.4395, 0.4802, 0.4347, 0.5, 0.375, 0.5, 0.375, 0.5, 0.4347, 0.5, 0.625, 0.4802, 0.625, 0.4802, 0.625, 0.4802, 0.625, 0.4802, 0.625, 0.5, 0.4395, 0.5, 0.4395, 0.5, 0.625, 0.5, 0.4347, 0.4802, 0.4395, 0.4802, 0.4395, 0.4802, 0.4347, 0.4802, 0.4395, 0.25, 0.4395, 0.2703, 0.4395, 0.2703, 0.4395, 0.25, 0.625, 0.2703, 0.4395, 0.2703, 0.4395, 0.2703, 0.625, 0.2703, 0.4395, 0.5, 0.4347, 0.5, 0.4347, 0.5, 0.4395, 0.5, 0.4347, 0.7698, 0.4395, 0.7698, 0.4395, 0.9797, 0.4347, 0.9797, 0.4347, 0.25, 0.4395, 0.25, 0.4395, 0.25, 0.4347, 0.25, 0.4347, 0.2703, 0.4347, 0.25, 0.4347, 0.25, 0.4347, 0.2703, 0.4347, 0.75, 0.4395, 0.75, 0.4395, 0.7698, 0.4347, 0.7698, 0.4347, 0.9797, 0.4395, 0.9797, 0.4395, 1.0, 0.4347, 1.0, 0.4347, 0.5, 0.4395, 0.5, 0.4395, 0.75, 0.4347, 0.75, 0.4347, 0.0, 0.4395, 0.0, 0.4395, 0.25, 0.4347, 0.25, 0.375, 0.0, 0.4347, 0.0, 0.4347, 0.25, 0.375, 0.25, 0.375, 0.5, 0.4347, 0.5, 0.4347, 0.75, 0.375, 0.75, 0.375, 0.9797, 0.4347, 0.9797, 0.4347, 1.0, 0.375, 1.0, 0.375, 0.75, 0.4347, 0.75, 0.4347, 0.7698, 0.375, 0.7698, 0.375, 0.2703, 0.4347, 0.2703, 0.4347, 0.4802, 0.375, 0.4802, 0.375, 0.25, 0.4347, 0.25, 0.4347, 0.25, 0.375, 0.25, 0.375, 0.7698, 0.4347, 0.7698, 0.4347, 0.9797, 0.375, 0.9797, 0.375, 0.25, 0.4347, 0.25, 0.4347, 0.2703, 0.375, 0.2703, 0.375, 0.4802, 0.4347, 0.4802, 0.4347, 0.5, 0.375, 0.5, 0.375, 0.4802, 0.4347, 0.4802, 0.4347, 0.4802, 0.375, 0.4802, 0.4395, 0.5, 0.4347, 0.5, 0.4347, 0.5, 0.4395, 0.5, 0.4395, 0.2703, 0.4347, 0.2703, 0.4347, 0.2703, 0.4395, 0.2703, 0.4347, 0.4802, 0.4395, 0.4802, 0.4395, 0.5, 0.4347, 0.5, 0.4347, 0.25, 0.4395, 0.25, 0.4395, 0.2703, 0.4347, 0.2703, 0.4347, 0.2703, 0.4395, 0.2703, 0.4395, 0.4802, 0.4347, 0.4802, 0.4347, 0.4802, 0.4347, 0.2703, 0.4347, 0.2703, 0.4347, 0.4802, 0.4347, 0.5, 0.4347, 0.4802, 0.4347, 0.4802, 0.4347, 0.5, 0.4347, 0.4802, 0.4395, 0.4802, 0.4395, 0.4802, 0.4347, 0.4802, 0.4347, 0.25, 0.4395, 0.25, 0.4395, 0.25, 0.4347, 0.25, 0.4395, 0.4802, 0.4395, 0.5, 0.4395, 0.5, 0.4395, 0.4802, 0.4395, 0.4802, 0.4347, 0.4802, 0.4347, 0.4802, 0.4395, 0.4802, 0.4395, 0.2703, 0.4347, 0.2703, 0.4347, 0.2703, 0.4395, 0.2703, 0.4347, 0.2703, 0.4395, 0.2703, 0.4395, 0.2703, 0.4347, 0.2703, 0.4395, 0.2703, 0.4395, 0.4802, 0.4395, 0.4802, 0.4395, 0.2703, 0.6448, 0.5, 0.6448, 0.5, 0.6448, 0.5, 0.6448, 0.5, 0.625, 0.7698, 0.625, 0.75, 0.625, 0.75, 0.625, 0.7698, 0.625, 0.5, 0.625, 0.5, 0.625, 0.5, 0.625, 0.5, 0.6448, 0.5, 0.6448, 0.75, 0.6448, 0.75, 0.6448, 0.5, 0.6448, 0.5, 0.6448, 0.5, 0.6448, 0.5, 0.6448, 0.5, 0.625, 0.25, 0.625, 0.0, 0.625, 0.0, 0.625, 0.25, 0.625, 1.0, 0.625, 0.9797, 0.625, 0.9797, 0.625, 1.0, 0.8547, 0.5, 0.875, 0.5, 0.875, 0.5, 0.8547, 0.5, 0.6448, 0.5, 0.625, 0.5, 0.625, 0.5, 0.6448, 0.5, 0.6448, 0.5, 0.625, 0.5, 0.625, 0.5, 0.6448, 0.5, 0.625, 0.5, 0.625, 0.4802, 0.625, 0.4802, 0.625, 0.5, 0.625, 0.5, 0.625, 0.5, 0.625, 0.5, 0.625, 0.5, 0.875, 0.5, 0.8547, 0.5, 0.8547, 0.5, 0.875, 0.5, 0.625, 0.2703, 0.625, 0.2703, 0.625, 0.2703, 0.625, 0.2703, 0.625, 0.25, 0.625, 0.25, 0.625, 0.25, 0.625, 0.25, 0.625, 0.2703, 0.625, 0.25, 0.625, 0.25, 0.625, 0.2703, 0.625, 0.5, 0.6448, 0.5, 0.6448, 0.5, 0.625, 0.5, 0.8547, 0.75, 0.8547, 0.5, 0.8547, 0.5, 0.8547, 0.75, 0.625, 0.5, 0.625, 0.5, 0.625, 0.5, 0.625, 0.5, 0.625, 0.5, 0.6448, 0.5, 0.6448, 0.5, 0.625, 0.5, 0.6448, 0.5, 0.6448, 0.5, 0.6448, 0.5, 0.6448, 0.5, 0.6448, 0.5, 0.6448, 0.75, 0.6448, 0.75, 0.6448, 0.5, 0.6448, 0.5, 0.6448, 0.5, 0.6448, 0.5, 0.6448, 0.5, 0.6448, 0.5, 0.6448, 0.5, 0.6448, 0.5, 0.6448, 0.5, 0.6448, 0.5, 0.6448, 0.5, 0.6448, 0.5, 0.6448, 0.5, 0.6448, 0.5, 0.6448, 0.5, 0.6448, 0.5, 0.6448, 0.5, 0.6448, 0.5, 0.6448, 0.5, 0.6448, 0.5, 0.6448, 0.5, 0.6448, 0.5, 0.6448, 0.5, 0.6448, 0.5, 0.6448, 0.5, 0.6448, 0.5, 0.6448, 0.5, 0.6448, 0.5, 0.6448, 0.5, 0.625, 1.0, 0.625, 0.9797, 0.625, 0.9797, 0.625, 1.0, 0.625, 0.25, 0.625, 0.0, 0.625, 0.0, 0.625, 0.25, 0.6448, 0.5, 0.6448, 0.5, 0.6448, 0.5, 0.6448, 0.5, 0.6448, 0.5, 0.6448, 0.75, 0.6448, 0.75, 0.6448, 0.5, 0.625, 0.5, 0.625, 0.5, 0.625, 0.5, 0.625, 0.5, 0.6448, 0.5, 0.6448, 0.5, 0.6448, 0.5, 0.6448, 0.5, 0.625, 0.25, 0.625, 0.0, 0.625, 0.0, 0.625, 0.25, 0.625, 0.75, 0.625, 0.5, 0.625, 0.5, 0.625, 0.75, 0.6448, 0.5, 0.6448, 0.5, 0.6448, 0.5, 0.6448, 0.5, 0.625, 1.0, 0.625, 0.9797, 0.625, 0.9797, 0.625, 1.0, 0.6448, 0.5, 0.625, 0.5, 0.625, 0.5, 0.6448, 0.5, 0.625, 0.7698, 0.625, 0.75, 0.625, 0.75, 0.625, 0.7698, 0.8547, 0.5, 0.875, 0.5, 0.875, 0.5, 0.8547, 0.5, 0.625, 0.5, 0.6448, 0.5, 0.6448, 0.5, 0.625, 0.5, 0.6448, 0.5, 0.6448, 0.5, 0.6448, 0.5, 0.6448, 0.5, 0.6448, 0.5, 0.6448, 0.5, 0.6448, 0.5, 0.6448, 0.5, 0.6448, 0.5, 0.6448, 0.5, 0.6448, 0.5, 0.6448, 0.5, 0.6448, 0.5, 0.6448, 0.5, 0.6448, 0.5, 0.6448, 0.5, 0.625, 0.5, 0.6448, 0.5, 0.6448, 0.5, 0.625, 0.5, 0.625, 0.5, 0.6448, 0.5, 0.6448, 0.75, 0.625, 0.75, 0.8547, 0.5, 0.875, 0.5, 0.875, 0.75, 0.8547, 0.75, 0.6448, 0.5, 0.625, 0.5, 0.625, 0.5, 0.6448, 0.5, 0.6448, 0.5, 0.6448, 0.5, 0.6448, 0.5, 0.6448, 0.5, 0.6448, 0.5, 0.6448, 0.5, 0.6448, 0.5, 0.6448, 0.5, 0.8547, 0.5, 0.875, 0.5, 0.875, 0.5, 0.8547, 0.5, 0.6448, 0.5, 0.6448, 0.5, 0.6448, 0.5, 0.6448, 0.5, 0.8547, 0.75, 0.8547, 0.5, 0.8547, 0.5, 0.8547, 0.75, 0.6448, 0.5, 0.6448, 0.5, 0.6448, 0.5, 0.6448, 0.5, 0.625, 0.5, 0.6448, 0.5, 0.6448, 0.5, 0.625, 0.5, 0.625, 0.75, 0.625, 0.5, 0.625, 0.5, 0.625, 0.75, 0.6448, 0.5, 0.6448, 0.5, 0.6448, 0.5, 0.6448, 0.5, 0.625, 0.5, 0.625, 0.5, 0.625, 0.5, 0.625, 0.5, 0.625, 0.7698, 0.625, 0.75, 0.625, 0.75, 0.625, 0.7698])
me_cubo_001.materials.append(mat_material_001)
me_cubo_001.update()

# ---- objects
ob_cubo_001 = bpy.data.objects.new('Cubo.001', me_cubo_001)

# ---- transforms, parenting, visibility, modifiers, constraints
ob_cubo_001.location = (-18.23, -0.04003, -1.846e-06)
ob_cubo_001.scale = (1.388, 1.388, 0.4336)

# ---- collection membership
col_collection.objects.link(ob_cubo_001)

# ---- scene / render settings (as saved in the file)
scene.frame_start = 1; scene.frame_end = 250; scene.frame_set(0)
scene.render.engine = 'BLENDER_EEVEE_NEXT'
scene.cycles.sampling_pattern = 'TABULATED_SOBOL'
bpy.context.view_layer.update()

# ---- added for rendering (the .blend has no active camera and no usable light): camera, sun
cam_auto = bpy.data.cameras.new('AutoCamera')
cam_auto.lens = 50.0
cam_auto.sensor_width = 36.0
cam_auto.clip_end = 1000.0
ob_auto_camera = bpy.data.objects.new('AutoCamera', cam_auto)
scene.collection.objects.link(ob_auto_camera)
ob_auto_camera.location = (25.9543, -41.8516, 32.6209)
ob_auto_camera.rotation_euler = (1.09748, -7.21219e-08, 0.694738)
scene.camera = ob_auto_camera
light_auto_sun = bpy.data.lights.new('AutoSun', 'SUN')
light_auto_sun.energy = 3.0
light_auto_sun.angle = 0.0523599
ob_auto_sun = bpy.data.objects.new('AutoSun', light_auto_sun)
scene.collection.objects.link(ob_auto_sun)
ob_auto_sun.rotation_euler = (0.872665, 0.174533, 0.523599)
bpy.context.view_layer.update()
